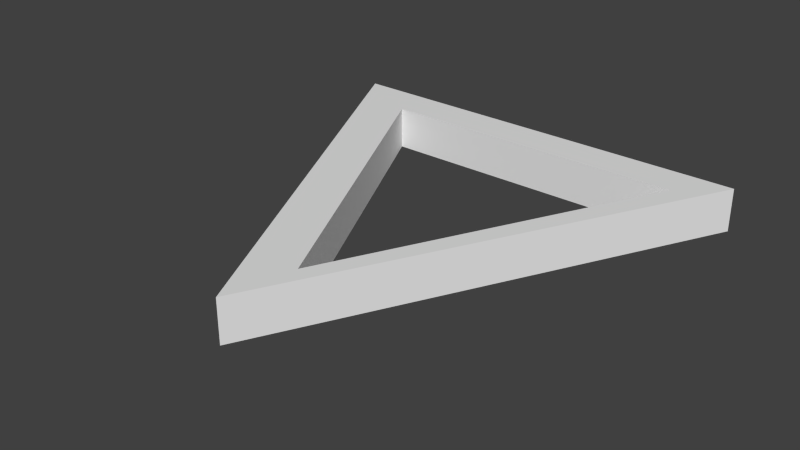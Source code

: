# Source: Delta.blend  (saved by Blender 2.71.0; exported with 4.5.12 LTS)
import bpy
from mathutils import Matrix  # noqa: F401  (used for matrix-valued properties, if any)

bpy.ops.wm.read_factory_settings(use_empty=True)
scene = bpy.context.scene
scene.name = 'Scene'

# ---- collections
col_collection_1 = bpy.data.collections.new('Collection 1'); scene.collection.children.link(col_collection_1)

# ---- materials (node trees are filled in below, after node groups)
mat_material = bpy.data.materials.new('Material')
mat_material.alpha_threshold = 0.0
mat_material.use_transparent_shadow = False
mat_material.roughness = 0.5
mat_material.line_color = (0.0, 0.0, 0.0, 1.0)

# ---- material node trees

# ---- world
world_world = bpy.data.worlds.new('World'); scene.world = world_world
world_world.color = (0.05088, 0.05088, 0.05088)
world_world.use_sun_shadow = False
world_world.sun_shadow_jitter_overblur = 0.0
world_world.cycles.sampling_method = 'MANUAL'
world_world.cycles.sample_map_resolution = 256

# ---- meshes
me_plane = bpy.data.meshes.new('Plane')
me_plane.from_pydata([(3.966, 2.344, -0.005), (-3.345, 2.385, -0.005), (0.3044, -4.914, -0.005), (0.5876, -3.718, -0.005), (3.236, 1.685, -0.005), (-2.096, 1.685, -0.005), (3.966, 2.344, 0.005), (-3.345, 2.385, 0.005), (0.3044, -4.914, 0.005), (0.5876, -3.718, 0.005), (3.236, 1.685, 0.005), (-2.096, 1.685, 0.005)], [], [(1, 5, 3, 2), (0, 4, 5, 1), (0, 2, 3, 4), (8, 9, 11, 7), (7, 11, 10, 6), (10, 9, 8, 6), (0, 1, 7, 6), (2, 0, 6, 8), (1, 2, 8, 7), (4, 3, 9, 10), (3, 5, 11, 9), (5, 4, 10, 11)])
me_plane.materials.append(mat_material)
me_plane.use_remesh_preserve_volume = False
me_plane.use_remesh_preserve_attributes = False
me_plane.use_mirror_vertex_groups = False
me_plane.update()

# ---- objects
ob_delta = bpy.data.objects.new('Delta', me_plane)

# ---- transforms, parenting, visibility, modifiers, constraints
ob_delta.location = (-0.2468, 1.173, -19.68)
ob_delta.scale = (0.1368, 0.1368, 10.0)
ob_delta.lineart.crease_threshold = 0.0

# ---- collection membership
col_collection_1.objects.link(ob_delta)

# ---- scene / render settings (as saved in the file)
scene.frame_start = 1; scene.frame_end = 250; scene.frame_set(1)
scene.render.engine = 'BLENDER_EEVEE_NEXT'
scene.render.resolution_percentage = 50
scene.render.dither_intensity = 0.0
scene.cycles.use_denoising = False
scene.cycles.samples = 10
scene.cycles.sampling_pattern = 'TABULATED_SOBOL'
scene.cycles.light_sampling_threshold = 0.0
scene.cycles.use_adaptive_sampling = False
scene.cycles.use_light_tree = False
scene.cycles.blur_glossy = 0.0
scene.cycles.volume_bounces = 1
scene.cycles.pixel_filter_type = 'GAUSSIAN'
scene.cycles.sample_clamp_indirect = 0.0
scene.view_settings.view_transform = 'Standard'
bpy.context.view_layer.update()

# ---- added for rendering (the .blend has no active camera and no usable light): camera, sun
cam_auto = bpy.data.cameras.new('AutoCamera')
cam_auto.lens = 50.0
cam_auto.sensor_width = 36.0
cam_auto.clip_end = 1000.0
ob_auto_camera = bpy.data.objects.new('AutoCamera', cam_auto)
scene.collection.objects.link(ob_auto_camera)
ob_auto_camera.location = (1.10645, -0.572463, -18.6363)
ob_auto_camera.rotation_euler = (1.09748, -7.21219e-08, 0.694738)
scene.camera = ob_auto_camera
light_auto_sun = bpy.data.lights.new('AutoSun', 'SUN')
light_auto_sun.energy = 3.0
light_auto_sun.angle = 0.0523599
ob_auto_sun = bpy.data.objects.new('AutoSun', light_auto_sun)
scene.collection.objects.link(ob_auto_sun)
ob_auto_sun.rotation_euler = (0.872665, 0.174533, 0.523599)
bpy.context.view_layer.update()
